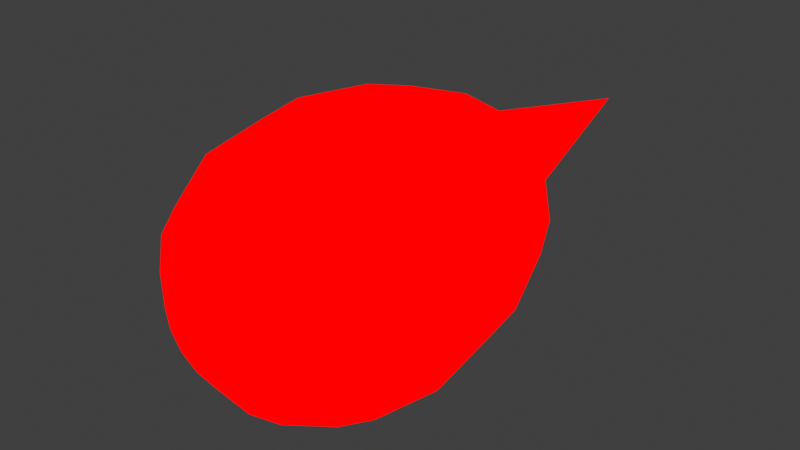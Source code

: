 # Source: thrust.blend  (saved by Blender 3.6.14; exported with 4.5.12 LTS)
import bpy
from mathutils import Matrix  # noqa: F401  (used for matrix-valued properties, if any)

bpy.ops.wm.read_factory_settings(use_empty=True)
scene = bpy.context.scene
scene.name = 'Scene'

# ---- collections
col_collection = bpy.data.collections.new('Collection'); scene.collection.children.link(col_collection)

# ---- materials (node trees are filled in below, after node groups)
mat_material_001 = bpy.data.materials.new('Material.001')
mat_material_001.use_transparent_shadow = False
mat_material_002 = bpy.data.materials.new('Material.002')
mat_material_002.use_backface_culling = True
mat_material_002.use_backface_culling_lightprobe_volume = False
mat_material_002.use_transparent_shadow = False
mat_material_007 = bpy.data.materials.new('Material.007')
mat_material_007.use_transparent_shadow = False

# ---- material node trees
mat_material_001.use_nodes = True; mat_material_001.node_tree.nodes.clear()
_N = mat_material_001.node_tree.nodes; _L = mat_material_001.node_tree.links
n0 = _N.new('ShaderNodeOutputMaterial'); n0.name = 'Material Output'; n0.location = (300, 300)
n1 = _N.new('ShaderNodeEmission'); n1.name = 'Emission'; n1.location = (10, 300)
n1.inputs[0].default_value = (1.0, 1.0, 0.0, 1.0)
_L.new(n1.outputs[0], n0.inputs[0])
n0.is_active_output = True
mat_material_002.use_nodes = True; mat_material_002.node_tree.nodes.clear()
_N = mat_material_002.node_tree.nodes; _L = mat_material_002.node_tree.links
n0 = _N.new('ShaderNodeOutputMaterial'); n0.name = 'Material Output'; n0.location = (300, 300)
n1 = _N.new('ShaderNodeEmission'); n1.name = 'Emission'; n1.location = (10, 300)
n1.inputs[0].default_value = (1.0, 0.5, 0.0, 1.0)
_L.new(n1.outputs[0], n0.inputs[0])
n0.is_active_output = True
mat_material_007.use_nodes = True; mat_material_007.node_tree.nodes.clear()
_N = mat_material_007.node_tree.nodes; _L = mat_material_007.node_tree.links
n0 = _N.new('ShaderNodeOutputMaterial'); n0.name = 'Material Output'; n0.location = (300, 300)
n1 = _N.new('ShaderNodeEmission'); n1.name = 'Emission'; n1.location = (10, 300)
n1.inputs[0].default_value = (1.0, 0.0, 0.0, 1.0)
_L.new(n1.outputs[0], n0.inputs[0])
n0.is_active_output = True

# ---- world
world_world = bpy.data.worlds.new('World'); scene.world = world_world
world_world.use_nodes = True; world_world.node_tree.nodes.clear()
_N = world_world.node_tree.nodes; _L = world_world.node_tree.links
n0 = _N.new('ShaderNodeOutputWorld'); n0.name = 'World Output'; n0.location = (300, 300)
n1 = _N.new('ShaderNodeBackground'); n1.name = 'Background'; n1.location = (10, 300)
n1.inputs[0].default_value = (0.05088, 0.05088, 0.05088, 1.0)
_L.new(n1.outputs[0], n0.inputs[0])
n0.is_active_output = True
world_world.color = (0.05088, 0.05088, 0.05088)
world_world.use_sun_shadow = False
world_world.sun_shadow_jitter_overblur = 0.0

# ---- meshes
me_sphere_001 = bpy.data.meshes.new('Sphere.001')
me_sphere_001.from_pydata([(-5.625e-18, 0.05551, -0.03017), (-7.767e-19, 0.03615, -0.03266), (2.4e-18, 0.01936, -0.03017), (2.94e-18, -0.0007441, -0.0125), (0.004782, 0.08898, -0.01155), (0.008837, 0.07445, -0.02133), (0.01155, 0.05551, -0.02787), (0.0125, 0.03615, -0.03017), (0.01155, 0.01936, -0.02787), (0.008837, 0.006838, -0.02133), (0.004782, -0.0007441, -0.01155), (0.008837, 0.08898, -0.008837), (0.01633, 0.07445, -0.01633), (0.02133, 0.05551, -0.02133), (0.02309, 0.03615, -0.02309), (0.02133, 0.01936, -0.02133), (0.01633, 0.006838, -0.01633), (0.008837, -0.0007441, -0.008837), (0.01155, 0.08898, -0.004783), (0.02133, 0.07445, -0.008837), (0.02787, 0.05551, -0.01155), (0.03017, 0.03615, -0.0125), (0.02787, 0.01936, -0.01155), (0.02133, 0.006838, -0.008837), (0.01155, -0.0007441, -0.004782), (0.0125, 0.08898, -2.364e-08), (0.02309, 0.07445, -1.809e-08), (0.03017, 0.05551, -1.177e-08), (0.03266, 0.03615, -5.334e-09), (0.03017, 0.01936, -1.57e-09), (0.02309, 0.006838, 9.905e-10), (0.0125, -0.0007441, 1.67e-09), (0.01155, 0.08898, 0.004782), (0.02133, 0.07445, 0.008837), (0.02787, 0.05551, 0.01155), (0.03017, 0.03615, 0.0125), (0.02787, 0.01936, 0.01155), (0.02133, 0.006838, 0.008837), (0.01155, -0.0007441, 0.004782), (0.008837, 0.08898, 0.008837), (0.01633, 0.07445, 0.01633), (0.02133, 0.05551, 0.02133), (0.02309, 0.03615, 0.02309), (0.02133, 0.01936, 0.02133), (0.01633, 0.006838, 0.01633), (0.008837, -0.0007441, 0.008837), (0.004782, 0.08898, 0.01155), (0.008837, 0.07445, 0.02133), (0.01155, 0.05551, 0.02787), (0.0125, 0.03615, 0.03017), (0.01155, 0.01936, 0.02787), (0.008837, 0.006838, 0.02133), (0.004782, -0.0007441, 0.01155), (-3.893e-09, 0.08898, 0.0125), (-7.299e-09, 0.07445, 0.02309), (-7.786e-09, 0.05551, 0.03017), (-1.168e-08, 0.03615, 0.03266), (-7.786e-09, 0.01936, 0.03017), (-7.299e-09, 0.006838, 0.02309), (-3.893e-09, -0.0007441, 0.0125), (7.251e-19, -0.003266, 9.213e-10), (-2.32e-17, 0.1045, -2.948e-08), (-0.004782, 0.08898, 0.01155), (-0.008837, 0.07445, 0.02133), (-0.01155, 0.05551, 0.02787), (-0.0125, 0.03615, 0.03017), (-0.01155, 0.01936, 0.02787), (-0.008837, 0.006838, 0.02133), (-0.004782, -0.0007441, 0.01155), (-0.008837, 0.08898, 0.008837), (-0.01633, 0.07445, 0.01633), (-0.02133, 0.05551, 0.02133), (-0.02309, 0.03615, 0.02309), (-0.02133, 0.01936, 0.02133), (-0.01633, 0.006838, 0.01633), (-0.008837, -0.0007441, 0.008837), (-0.01155, 0.08898, 0.004782), (-0.02133, 0.07445, 0.008837), (-0.02787, 0.05551, 0.01155), (-0.03017, 0.03615, 0.0125), (-0.02787, 0.01936, 0.01155), (-0.02133, 0.006838, 0.008837), (-0.01155, -0.0007441, 0.004782), (-0.0125, 0.08898, -3.094e-08), (-0.02309, 0.07445, -3.171e-08), (-0.03017, 0.05551, -2.734e-08), (-0.03266, 0.03615, -2.675e-08), (-0.03017, 0.01936, -1.714e-08), (-0.02309, 0.006838, -1.263e-08), (-0.0125, -0.0007441, -5.63e-09), (-0.01155, 0.08898, -0.004783), (-0.02133, 0.07445, -0.008837), (-0.02787, 0.05551, -0.01155), (-0.03017, 0.03615, -0.0125), (-0.02787, 0.01936, -0.01155), (-0.02133, 0.006838, -0.008837), (-0.01155, -0.0007441, -0.004782), (-0.008837, 0.08898, -0.008837), (-0.01633, 0.07445, -0.01633), (-0.02133, 0.05551, -0.02133), (-0.02309, 0.03615, -0.02309), (-0.02133, 0.01936, -0.02133), (-0.01633, 0.006838, -0.01633), (-0.008837, -0.0007441, -0.008837), (-0.004782, 0.08898, -0.01155), (-0.008837, 0.07445, -0.02133), (-0.01155, 0.05551, -0.02787), (-0.0125, 0.03615, -0.03017), (-0.01155, 0.01936, -0.02787), (-0.008837, 0.006838, -0.02133), (-0.004782, -0.0007441, -0.01155), (7.786e-09, 0.08898, -0.0125), (1.46e-08, 0.07445, -0.02309), (1.46e-08, 0.006838, -0.02309), (-7.838e-18, 0.07733, -0.04204), (-1.082e-18, 0.05037, -0.0455), (3.343e-18, 0.02698, -0.04204), (4.096e-18, -0.001037, -0.01741), (0.006663, 0.124, -0.01609), (0.01231, 0.1037, -0.02972), (0.01609, 0.07733, -0.03884), (0.01741, 0.05037, -0.04204), (0.01609, 0.02698, -0.03884), (0.01231, 0.009527, -0.02972), (0.006663, -0.001037, -0.01609), (0.01231, 0.124, -0.01231), (0.02275, 0.1364, -0.02275), (0.02972, 0.07733, -0.02972), (0.03217, 0.05037, -0.03217), (0.02972, 0.02698, -0.02972), (0.02275, 0.009527, -0.02275), (0.01231, -0.001037, -0.01231), (0.01609, 0.124, -0.006663), (0.02972, 0.1037, -0.01231), (0.03884, 0.07733, -0.01609), (0.04204, 0.05037, -0.01741), (0.03884, 0.02698, -0.01609), (0.02972, 0.009527, -0.01231), (0.01609, -0.001037, -0.006663), (0.01741, 0.124, -3.294e-08), (0.03217, 0.1037, -2.52e-08), (0.04204, 0.07733, -1.639e-08), (0.0455, 0.05037, -7.432e-09), (0.04204, 0.02698, -2.188e-09), (0.03217, 0.009527, 1.38e-09), (0.01741, -0.001037, 2.326e-09), (0.01609, 0.124, 0.006663), (0.02972, 0.1037, 0.01231), (0.03884, 0.07733, 0.01609), (0.04204, 0.05037, 0.01741), (0.03884, 0.02698, 0.01609), (0.02972, 0.009527, 0.01231), (0.01609, -0.001037, 0.006663), (0.01231, 0.124, 0.01231), (0.02275, 0.1037, 0.02275), (0.02972, 0.07733, 0.02972), (0.03217, 0.05037, 0.03217), (0.02972, 0.02698, 0.02972), (0.02275, 0.009527, 0.02275), (0.01231, -0.001037, 0.01231), (0.006663, 0.124, 0.01609), (0.01231, 0.1037, 0.02972), (0.01609, 0.07733, 0.03884), (0.01741, 0.05037, 0.04204), (0.01609, 0.02698, 0.03884), (0.01231, 0.009527, 0.02972), (0.006663, -0.001037, 0.01609), (-5.424e-09, 0.124, 0.01741), (-1.017e-08, 0.1037, 0.03217), (-1.085e-08, 0.07733, 0.04204), (-1.627e-08, 0.05037, 0.0455), (-1.085e-08, 0.02698, 0.04204), (-1.017e-08, 0.009527, 0.03217), (-5.424e-09, -0.001037, 0.01741), (1.01e-18, -0.00455, 1.284e-09), (-3.233e-17, 0.1456, -4.108e-08), (-0.006663, 0.124, 0.01609), (-0.01231, 0.1037, 0.02972), (-0.01609, 0.1098, 0.03884), (-0.01741, 0.05037, 0.04204), (-0.01609, 0.02698, 0.03884), (-0.01231, 0.009527, 0.02972), (-0.006663, -0.001037, 0.01609), (-0.01231, 0.124, 0.01231), (-0.02275, 0.1037, 0.02275), (-0.02972, 0.07733, 0.02972), (-0.03217, 0.05037, 0.03217), (-0.02972, 0.02698, 0.02972), (-0.02275, 0.009527, 0.02275), (-0.01231, -0.001037, 0.01231), (-0.01609, 0.124, 0.006663), (-0.02972, 0.1037, 0.01231), (-0.03884, 0.07733, 0.01609), (-0.04204, 0.05037, 0.01741), (-0.03884, 0.02698, 0.01609), (-0.02972, 0.009527, 0.01231), (-0.01609, -0.001037, 0.006663), (-0.01741, 0.124, -4.311e-08), (-0.03217, 0.1037, -4.418e-08), (-0.04204, 0.07733, -3.809e-08), (-0.0455, 0.05037, -3.726e-08), (-0.04204, 0.02698, -2.388e-08), (-0.03217, 0.009527, -1.76e-08), (-0.01741, -0.001037, -7.843e-09), (-0.01609, 0.124, -0.006663), (-0.02972, 0.1037, -0.01231), (-0.03884, 0.07733, -0.01609), (-0.04204, 0.05037, -0.01741), (-0.03884, 0.02698, -0.01609), (-0.02972, 0.009527, -0.01231), (-0.01609, -0.001037, -0.006663), (-0.01231, 0.124, -0.01231), (-0.02275, 0.1037, -0.02275), (-0.02972, 0.07733, -0.02972), (-0.03217, 0.05037, -0.03217), (-0.02972, 0.02698, -0.02972), (-0.02275, 0.009527, -0.02275), (-0.01231, -0.001037, -0.01231), (-0.006663, 0.124, -0.01609), (-0.01231, 0.1037, -0.02972), (-0.01609, 0.07733, -0.03884), (-0.01741, 0.05037, -0.04204), (-0.01609, 0.02698, -0.03884), (-0.01231, 0.009527, -0.02972), (-0.006663, -0.001037, -0.01609), (1.085e-08, 0.124, -0.01741), (2.034e-08, 0.1037, -0.03217), (2.034e-08, 0.009527, -0.03217), (-1.152e-17, 0.1975, -0.06177), (-1.59e-18, 0.07402, -0.06685), (4.913e-18, 0.03964, -0.06177), (6.019e-18, -0.001523, -0.02558), (0.009791, 0.1821, -0.02364), (0.01809, 0.1524, -0.04367), (0.02364, 0.1136, -0.05706), (0.02558, 0.07402, -0.06177), (0.02364, 0.03964, -0.05706), (0.01809, 0.014, -0.04367), (0.009791, -0.001523, -0.02364), (0.01809, 0.1821, -0.01809), (0.03343, 0.1524, -0.03343), (0.04367, 0.1136, -0.04367), (0.04727, 0.07402, -0.04727), (0.04367, 0.03964, -0.04367), (0.03343, 0.014, -0.03343), (0.01809, -0.001523, -0.01809), (0.02364, 0.1821, -0.009791), (0.04367, 0.1524, -0.01809), (0.05706, 0.1136, -0.02364), (0.06177, 0.07402, -0.02558), (0.05706, 0.03964, -0.02364), (0.04367, 0.014, -0.01809), (0.02364, -0.001523, -0.009791), (0.02558, 0.1821, -4.84e-08), (0.04727, 0.1524, -3.702e-08), (0.06177, 0.1136, -2.409e-08), (0.06685, 0.07402, -1.092e-08), (0.06177, 0.03964, -3.214e-09), (0.04727, 0.014, 2.028e-09), (0.02558, -0.001523, 3.418e-09), (0.02364, 0.1821, 0.009791), (0.04367, 0.1524, 0.01809), (0.05706, 0.1136, 0.02364), (0.06177, 0.07402, 0.02558), (0.05706, 0.03964, 0.02364), (0.04367, 0.014, 0.01809), (0.02364, -0.001523, 0.009791), (0.01809, 0.1821, 0.01809), (0.03343, 0.2207, 0.03343), (0.04367, 0.1136, 0.04367), (0.04727, 0.07402, 0.04727), (0.04367, 0.03964, 0.04367), (0.03343, 0.014, 0.03343), (0.01809, -0.001523, 0.01809), (0.009791, 0.1821, 0.02364), (0.01809, 0.1524, 0.04367), (0.02364, 0.1136, 0.05706), (0.02558, 0.07402, 0.06177), (0.02364, 0.03964, 0.05706), (0.01809, 0.014, 0.04367), (0.009791, -0.001523, 0.02364), (-7.97e-09, 0.1821, 0.02558), (-1.494e-08, 0.1524, 0.04727), (-1.594e-08, 0.1136, 0.06177), (-2.391e-08, 0.07402, 0.06685), (-1.594e-08, 0.03964, 0.06177), (-1.494e-08, 0.014, 0.04727), (-7.97e-09, -0.001523, 0.02558), (1.484e-18, -0.006685, 1.886e-09), (-4.75e-17, 0.2139, -6.036e-08), (-0.009791, 0.1821, 0.02364), (-0.01809, 0.1524, 0.04367), (-0.02364, 0.1136, 0.05706), (-0.02558, 0.07402, 0.06177), (-0.02364, 0.03964, 0.05706), (-0.01809, 0.014, 0.04367), (-0.009791, -0.001523, 0.02364), (-0.01809, 0.1821, 0.01809), (-0.03343, 0.1524, 0.03343), (-0.04367, 0.1136, 0.04367), (-0.04727, 0.07402, 0.04727), (-0.04367, 0.03964, 0.04367), (-0.03343, 0.014, 0.03343), (-0.01809, -0.001523, 0.01809), (-0.02364, 0.1821, 0.009791), (-0.04367, 0.192, 0.01809), (-0.05706, 0.1136, 0.02364), (-0.06177, 0.07402, 0.02558), (-0.05706, 0.03964, 0.02364), (-0.04367, 0.014, 0.01809), (-0.02364, -0.001523, 0.009791), (-0.02558, 0.1821, -6.334e-08), (-0.04727, 0.1524, -6.492e-08), (-0.06177, 0.1136, -5.597e-08), (-0.06685, 0.07402, -5.475e-08), (-0.06177, 0.03964, -3.509e-08), (-0.04727, 0.014, -2.587e-08), (-0.02558, -0.001523, -1.152e-08), (-0.02364, 0.1821, -0.009791), (-0.04367, 0.1524, -0.01809), (-0.05706, 0.1136, -0.02364), (-0.06177, 0.07402, -0.02558), (-0.05706, 0.03964, -0.02364), (-0.04367, 0.014, -0.01809), (-0.02364, -0.001523, -0.009791), (-0.01809, 0.1821, -0.01809), (-0.03343, 0.1524, -0.03343), (-0.04367, 0.1136, -0.04367), (-0.04727, 0.07402, -0.04727), (-0.04367, 0.03964, -0.04367), (-0.03343, 0.014, -0.03343), (-0.01809, -0.001523, -0.01809), (-0.009791, 0.1821, -0.02364), (-0.01809, 0.1524, -0.04367), (-0.02364, 0.1136, -0.05706), (-0.02558, 0.07402, -0.06177), (-0.02364, 0.03964, -0.05706), (-0.01809, 0.014, -0.04367), (-0.009791, -0.001523, -0.02364), (1.594e-08, 0.1821, -0.02558), (2.989e-08, 0.1524, -0.04727), (2.989e-08, 0.014, -0.04727)], [], [(60, 3, 10), (113, 2, 8, 9), (1, 0, 6, 7), (112, 111, 4, 5), (3, 113, 9, 10), (2, 1, 7, 8), (0, 112, 5, 6), (111, 61, 4), (10, 9, 16, 17), (8, 7, 14, 15), (6, 5, 12, 13), (4, 61, 11), (60, 10, 17), (9, 8, 15, 16), (7, 6, 13, 14), (5, 4, 11, 12), (15, 14, 21, 22), (13, 12, 19, 20), (11, 61, 18), (60, 17, 24), (16, 15, 22, 23), (14, 13, 20, 21), (12, 11, 18, 19), (17, 16, 23, 24), (60, 24, 31), (23, 22, 29, 30), (21, 20, 27, 28), (19, 18, 25, 26), (24, 23, 30, 31), (22, 21, 28, 29), (20, 19, 26, 27), (18, 61, 25), (28, 27, 34, 35), (26, 25, 32, 33), (31, 30, 37, 38), (29, 28, 35, 36), (27, 26, 33, 34), (25, 61, 32), (60, 31, 38), (30, 29, 36, 37), (38, 37, 44, 45), (36, 35, 42, 43), (34, 33, 40, 41), (32, 61, 39), (60, 38, 45), (37, 36, 43, 44), (35, 34, 41, 42), (33, 32, 39, 40), (41, 40, 47, 48), (39, 61, 46), (60, 45, 52), (44, 43, 50, 51), (42, 41, 48, 49), (40, 39, 46, 47), (45, 44, 51, 52), (43, 42, 49, 50), (60, 52, 59), (51, 50, 57, 58), (49, 48, 55, 56), (47, 46, 53, 54), (52, 51, 58, 59), (50, 49, 56, 57), (48, 47, 54, 55), (46, 61, 53), (54, 53, 62, 63), (59, 58, 67, 68), (57, 56, 65, 66), (55, 54, 63, 64), (53, 61, 62), (60, 59, 68), (58, 57, 66, 67), (56, 55, 64, 65), (68, 67, 74, 75), (66, 65, 72, 73), (64, 63, 70, 71), (62, 61, 69), (60, 68, 75), (67, 66, 73, 74), (65, 64, 71, 72), (63, 62, 69, 70), (69, 61, 76), (60, 75, 82), (74, 73, 80, 81), (72, 71, 78, 79), (70, 69, 76, 77), (75, 74, 81, 82), (73, 72, 79, 80), (71, 70, 77, 78), (81, 80, 87, 88), (79, 78, 85, 86), (77, 76, 83, 84), (82, 81, 88, 89), (80, 79, 86, 87), (78, 77, 84, 85), (76, 61, 83), (60, 82, 89), (89, 88, 95, 96), (87, 86, 93, 94), (85, 84, 91, 92), (83, 61, 90), (60, 89, 96), (88, 87, 94, 95), (86, 85, 92, 93), (84, 83, 90, 91), (94, 93, 100, 101), (92, 91, 98, 99), (90, 61, 97), (60, 96, 103), (95, 94, 101, 102), (93, 92, 99, 100), (91, 90, 97, 98), (96, 95, 102, 103), (60, 103, 110), (102, 101, 108, 109), (100, 99, 106, 107), (98, 97, 104, 105), (103, 102, 109, 110), (101, 100, 107, 108), (99, 98, 105, 106), (97, 61, 104), (107, 106, 0, 1), (105, 104, 111, 112), (110, 109, 113, 3), (108, 107, 1, 2), (106, 105, 112, 0), (104, 61, 111), (60, 110, 3), (109, 108, 2, 113), (174, 117, 124), (227, 116, 122, 123), (115, 114, 120, 121), (226, 225, 118, 119), (117, 227, 123, 124), (116, 115, 121, 122), (114, 226, 119, 120), (225, 175, 118), (124, 123, 130, 131), (122, 121, 128, 129), (120, 119, 126, 127), (118, 175, 125), (174, 124, 131), (123, 122, 129, 130), (121, 120, 127, 128), (119, 118, 125, 126), (129, 128, 135, 136), (127, 126, 133, 134), (125, 175, 132), (174, 131, 138), (130, 129, 136, 137), (128, 127, 134, 135), (126, 125, 132, 133), (131, 130, 137, 138), (174, 138, 145), (137, 136, 143, 144), (135, 134, 141, 142), (133, 132, 139, 140), (138, 137, 144, 145), (136, 135, 142, 143), (134, 133, 140, 141), (132, 175, 139), (142, 141, 148, 149), (140, 139, 146, 147), (145, 144, 151, 152), (143, 142, 149, 150), (141, 140, 147, 148), (139, 175, 146), (174, 145, 152), (144, 143, 150, 151), (152, 151, 158, 159), (150, 149, 156, 157), (148, 147, 154, 155), (146, 175, 153), (174, 152, 159), (151, 150, 157, 158), (149, 148, 155, 156), (147, 146, 153, 154), (155, 154, 161, 162), (153, 175, 160), (174, 159, 166), (158, 157, 164, 165), (156, 155, 162, 163), (154, 153, 160, 161), (159, 158, 165, 166), (157, 156, 163, 164), (174, 166, 173), (165, 164, 171, 172), (163, 162, 169, 170), (161, 160, 167, 168), (166, 165, 172, 173), (164, 163, 170, 171), (162, 161, 168, 169), (160, 175, 167), (168, 167, 176, 177), (173, 172, 181, 182), (171, 170, 179, 180), (169, 168, 177, 178), (167, 175, 176), (174, 173, 182), (172, 171, 180, 181), (170, 169, 178, 179), (182, 181, 188, 189), (180, 179, 186, 187), (178, 177, 184, 185), (176, 175, 183), (174, 182, 189), (181, 180, 187, 188), (179, 178, 185, 186), (177, 176, 183, 184), (183, 175, 190), (174, 189, 196), (188, 187, 194, 195), (186, 185, 192, 193), (184, 183, 190, 191), (189, 188, 195, 196), (187, 186, 193, 194), (185, 184, 191, 192), (195, 194, 201, 202), (193, 192, 199, 200), (191, 190, 197, 198), (196, 195, 202, 203), (194, 193, 200, 201), (192, 191, 198, 199), (190, 175, 197), (174, 196, 203), (203, 202, 209, 210), (201, 200, 207, 208), (199, 198, 205, 206), (197, 175, 204), (174, 203, 210), (202, 201, 208, 209), (200, 199, 206, 207), (198, 197, 204, 205), (208, 207, 214, 215), (206, 205, 212, 213), (204, 175, 211), (174, 210, 217), (209, 208, 215, 216), (207, 206, 213, 214), (205, 204, 211, 212), (210, 209, 216, 217), (174, 217, 224), (216, 215, 222, 223), (214, 213, 220, 221), (212, 211, 218, 219), (217, 216, 223, 224), (215, 214, 221, 222), (213, 212, 219, 220), (211, 175, 218), (221, 220, 114, 115), (219, 218, 225, 226), (224, 223, 227, 117), (222, 221, 115, 116), (220, 219, 226, 114), (218, 175, 225), (174, 224, 117), (223, 222, 116, 227), (288, 231, 238), (341, 230, 236, 237), (229, 228, 234, 235), (340, 339, 232, 233), (231, 341, 237, 238), (230, 229, 235, 236), (228, 340, 233, 234), (339, 289, 232), (238, 237, 244, 245), (236, 235, 242, 243), (234, 233, 240, 241), (232, 289, 239), (288, 238, 245), (237, 236, 243, 244), (235, 234, 241, 242), (233, 232, 239, 240), (243, 242, 249, 250), (241, 240, 247, 248), (239, 289, 246), (288, 245, 252), (244, 243, 250, 251), (242, 241, 248, 249), (240, 239, 246, 247), (245, 244, 251, 252), (288, 252, 259), (251, 250, 257, 258), (249, 248, 255, 256), (247, 246, 253, 254), (252, 251, 258, 259), (250, 249, 256, 257), (248, 247, 254, 255), (246, 289, 253), (256, 255, 262, 263), (254, 253, 260, 261), (259, 258, 265, 266), (257, 256, 263, 264), (255, 254, 261, 262), (253, 289, 260), (288, 259, 266), (258, 257, 264, 265), (266, 265, 272, 273), (264, 263, 270, 271), (262, 261, 268, 269), (260, 289, 267), (288, 266, 273), (265, 264, 271, 272), (263, 262, 269, 270), (261, 260, 267, 268), (269, 268, 275, 276), (267, 289, 274), (288, 273, 280), (272, 271, 278, 279), (270, 269, 276, 277), (268, 267, 274, 275), (273, 272, 279, 280), (271, 270, 277, 278), (288, 280, 287), (279, 278, 285, 286), (277, 276, 283, 284), (275, 274, 281, 282), (280, 279, 286, 287), (278, 277, 284, 285), (276, 275, 282, 283), (274, 289, 281), (282, 281, 290, 291), (287, 286, 295, 296), (285, 284, 293, 294), (283, 282, 291, 292), (281, 289, 290), (288, 287, 296), (286, 285, 294, 295), (284, 283, 292, 293), (296, 295, 302, 303), (294, 293, 300, 301), (292, 291, 298, 299), (290, 289, 297), (288, 296, 303), (295, 294, 301, 302), (293, 292, 299, 300), (291, 290, 297, 298), (297, 289, 304), (288, 303, 310), (302, 301, 308, 309), (300, 299, 306, 307), (298, 297, 304, 305), (303, 302, 309, 310), (301, 300, 307, 308), (299, 298, 305, 306), (309, 308, 315, 316), (307, 306, 313, 314), (305, 304, 311, 312), (310, 309, 316, 317), (308, 307, 314, 315), (306, 305, 312, 313), (304, 289, 311), (288, 310, 317), (317, 316, 323, 324), (315, 314, 321, 322), (313, 312, 319, 320), (311, 289, 318), (288, 317, 324), (316, 315, 322, 323), (314, 313, 320, 321), (312, 311, 318, 319), (322, 321, 328, 329), (320, 319, 326, 327), (318, 289, 325), (288, 324, 331), (323, 322, 329, 330), (321, 320, 327, 328), (319, 318, 325, 326), (324, 323, 330, 331), (288, 331, 338), (330, 329, 336, 337), (328, 327, 334, 335), (326, 325, 332, 333), (331, 330, 337, 338), (329, 328, 335, 336), (327, 326, 333, 334), (325, 289, 332), (335, 334, 228, 229), (333, 332, 339, 340), (338, 337, 341, 231), (336, 335, 229, 230), (334, 333, 340, 228), (332, 289, 339), (288, 338, 231), (337, 336, 230, 341)])
me_sphere_001.polygons.foreach_set('material_index', [0, 0, 0, 0, 0, 0, 0, 0, 0, 0, 0, 0, 0, 0, 0, 0, 0, 0, 0, 0, 0, 0, 0, 0, 0, 0, 0, 0, 0, 0, 0, 0, 0, 0, 0, 0, 0, 0, 0, 0, 0, 0, 0, 0, 0, 0, 0, 0, 0, 0, 0, 0, 0, 0, 0, 0, 0, 0, 0, 0, 0, 0, 0, 0, 0, 0, 0, 0, 0, 0, 0, 0, 0, 0, 0, 0, 0, 0, 0, 0, 0, 0, 0, 0, 0, 0, 0, 0, 0, 0, 0, 0, 0, 0, 0, 0, 0, 0, 0, 0, 0, 0, 0, 0, 0, 0, 0, 0, 0, 0, 0, 0, 0, 0, 0, 0, 0, 0, 0, 0, 0, 0, 0, 0, 0, 0, 0, 0, 1, 1, 1, 1, 1, 1, 1, 1, 1, 1, 1, 1, 1, 1, 1, 1, 1, 1, 1, 1, 1, 1, 1, 1, 1, 1, 1, 1, 1, 1, 1, 1, 1, 1, 1, 1, 1, 1, 1, 1, 1, 1, 1, 1, 1, 1, 1, 1, 1, 1, 1, 1, 1, 1, 1, 1, 1, 1, 1, 1, 1, 1, 1, 1, 1, 1, 1, 1, 1, 1, 1, 1, 1, 1, 1, 1, 1, 1, 1, 1, 1, 1, 1, 1, 1, 1, 1, 1, 1, 1, 1, 1, 1, 1, 1, 1, 1, 1, 1, 1, 1, 1, 1, 1, 1, 1, 1, 1, 1, 1, 1, 1, 1, 1, 1, 1, 1, 1, 1, 1, 1, 1, 1, 1, 1, 1, 1, 1, 2, 2, 2, 2, 2, 2, 2, 2, 2, 2, 2, 2, 2, 2, 2, 2, 2, 2, 2, 2, 2, 2, 2, 2, 2, 2, 2, 2, 2, 2, 2, 2, 2, 2, 2, 2, 2, 2, 2, 2, 2, 2, 2, 2, 2, 2, 2, 2, 2, 2, 2, 2, 2, 2, 2, 2, 2, 2, 2, 2, 2, 2, 2, 2, 2, 2, 2, 2, 2, 2, 2, 2, 2, 2, 2, 2, 2, 2, 2, 2, 2, 2, 2, 2, 2, 2, 2, 2, 2, 2, 2, 2, 2, 2, 2, 2, 2, 2, 2, 2, 2, 2, 2, 2, 2, 2, 2, 2, 2, 2, 2, 2, 2, 2, 2, 2, 2, 2, 2, 2, 2, 2, 2, 2, 2, 2, 2, 2])
_uv = me_sphere_001.uv_layers.new(name='UVMap')
_uv.uv.foreach_set('vector', [0.7188, 0.0, 0.75, 0.125, 0.6875, 0.125, 0.75, 0.25, 0.75, 0.375, 0.6875, 0.375, 0.6875, 0.25, 0.75, 0.5, 0.75, 0.625, 0.6875, 0.625, 0.6875, 0.5, 0.75, 0.75, 0.75, 0.875, 0.6875, 0.875, 0.6875, 0.75, 0.75, 0.125, 0.75, 0.25, 0.6875, 0.25, 0.6875, 0.125, 0.75, 0.375, 0.75, 0.5, 0.6875, 0.5, 0.6875, 0.375, 0.75, 0.625, 0.75, 0.75, 0.6875, 0.75, 0.6875, 0.625, 0.75, 0.875, 0.7187, 1.0, 0.6875, 0.875, 0.6875, 0.125, 0.6875, 0.25, 0.625, 0.25, 0.625, 0.125, 0.6875, 0.375, 0.6875, 0.5, 0.625, 0.5, 0.625, 0.375, 0.6875, 0.625, 0.6875, 0.75, 0.625, 0.75, 0.625, 0.625, 0.6875, 0.875, 0.6562, 1.0, 0.625, 0.875, 0.6562, 0.0, 0.6875, 0.125, 0.625, 0.125, 0.6875, 0.25, 0.6875, 0.375, 0.625, 0.375, 0.625, 0.25, 0.6875, 0.5, 0.6875, 0.625, 0.625, 0.625, 0.625, 0.5, 0.6875, 0.75, 0.6875, 0.875, 0.625, 0.875, 0.625, 0.75, 0.625, 0.375, 0.625, 0.5, 0.5625, 0.5, 0.5625, 0.375, 0.625, 0.625, 0.625, 0.75, 0.5625, 0.75, 0.5625, 0.625, 0.625, 0.875, 0.5938, 1.0, 0.5625, 0.875, 0.5938, 0.0, 0.625, 0.125, 0.5625, 0.125, 0.625, 0.25, 0.625, 0.375, 0.5625, 0.375, 0.5625, 0.25, 0.625, 0.5, 0.625, 0.625, 0.5625, 0.625, 0.5625, 0.5, 0.625, 0.75, 0.625, 0.875, 0.5625, 0.875, 0.5625, 0.75, 0.625, 0.125, 0.625, 0.25, 0.5625, 0.25, 0.5625, 0.125, 0.5312, 0.0, 0.5625, 0.125, 0.5, 0.125, 0.5625, 0.25, 0.5625, 0.375, 0.5, 0.375, 0.5, 0.25, 0.5625, 0.5, 0.5625, 0.625, 0.5, 0.625, 0.5, 0.5, 0.5625, 0.75, 0.5625, 0.875, 0.5, 0.875, 0.5, 0.75, 0.5625, 0.125, 0.5625, 0.25, 0.5, 0.25, 0.5, 0.125, 0.5625, 0.375, 0.5625, 0.5, 0.5, 0.5, 0.5, 0.375, 0.5625, 0.625, 0.5625, 0.75, 0.5, 0.75, 0.5, 0.625, 0.5625, 0.875, 0.5312, 1.0, 0.5, 0.875, 0.5, 0.5, 0.5, 0.625, 0.4375, 0.625, 0.4375, 0.5, 0.5, 0.75, 0.5, 0.875, 0.4375, 0.875, 0.4375, 0.75, 0.5, 0.125, 0.5, 0.25, 0.4375, 0.25, 0.4375, 0.125, 0.5, 0.375, 0.5, 0.5, 0.4375, 0.5, 0.4375, 0.375, 0.5, 0.625, 0.5, 0.75, 0.4375, 0.75, 0.4375, 0.625, 0.5, 0.875, 0.4687, 1.0, 0.4375, 0.875, 0.4687, 0.0, 0.5, 0.125, 0.4375, 0.125, 0.5, 0.25, 0.5, 0.375, 0.4375, 0.375, 0.4375, 0.25, 0.4375, 0.125, 0.4375, 0.25, 0.375, 0.25, 0.375, 0.125, 0.4375, 0.375, 0.4375, 0.5, 0.375, 0.5, 0.375, 0.375, 0.4375, 0.625, 0.4375, 0.75, 0.375, 0.75, 0.375, 0.625, 0.4375, 0.875, 0.4062, 1.0, 0.375, 0.875, 0.4062, 0.0, 0.4375, 0.125, 0.375, 0.125, 0.4375, 0.25, 0.4375, 0.375, 0.375, 0.375, 0.375, 0.25, 0.4375, 0.5, 0.4375, 0.625, 0.375, 0.625, 0.375, 0.5, 0.4375, 0.75, 0.4375, 0.875, 0.375, 0.875, 0.375, 0.75, 0.375, 0.625, 0.375, 0.75, 0.3125, 0.75, 0.3125, 0.625, 0.375, 0.875, 0.3437, 1.0, 0.3125, 0.875, 0.3437, 0.0, 0.375, 0.125, 0.3125, 0.125, 0.375, 0.25, 0.375, 0.375, 0.3125, 0.375, 0.3125, 0.25, 0.375, 0.5, 0.375, 0.625, 0.3125, 0.625, 0.3125, 0.5, 0.375, 0.75, 0.375, 0.875, 0.3125, 0.875, 0.3125, 0.75, 0.375, 0.125, 0.375, 0.25, 0.3125, 0.25, 0.3125, 0.125, 0.375, 0.375, 0.375, 0.5, 0.3125, 0.5, 0.3125, 0.375, 0.2812, 0.0, 0.3125, 0.125, 0.25, 0.125, 0.3125, 0.25, 0.3125, 0.375, 0.25, 0.375, 0.25, 0.25, 0.3125, 0.5, 0.3125, 0.625, 0.25, 0.625, 0.25, 0.5, 0.3125, 0.75, 0.3125, 0.875, 0.25, 0.875, 0.25, 0.75, 0.3125, 0.125, 0.3125, 0.25, 0.25, 0.25, 0.25, 0.125, 0.3125, 0.375, 0.3125, 0.5, 0.25, 0.5, 0.25, 0.375, 0.3125, 0.625, 0.3125, 0.75, 0.25, 0.75, 0.25, 0.625, 0.3125, 0.875, 0.2812, 1.0, 0.25, 0.875, 0.25, 0.75, 0.25, 0.875, 0.1875, 0.875, 0.1875, 0.75, 0.25, 0.125, 0.25, 0.25, 0.1875, 0.25, 0.1875, 0.125, 0.25, 0.375, 0.25, 0.5, 0.1875, 0.5, 0.1875, 0.375, 0.25, 0.625, 0.25, 0.75, 0.1875, 0.75, 0.1875, 0.625, 0.25, 0.875, 0.2187, 1.0, 0.1875, 0.875, 0.2187, 0.0, 0.25, 0.125, 0.1875, 0.125, 0.25, 0.25, 0.25, 0.375, 0.1875, 0.375, 0.1875, 0.25, 0.25, 0.5, 0.25, 0.625, 0.1875, 0.625, 0.1875, 0.5, 0.1875, 0.125, 0.1875, 0.25, 0.125, 0.25, 0.125, 0.125, 0.1875, 0.375, 0.1875, 0.5, 0.125, 0.5, 0.125, 0.375, 0.1875, 0.625, 0.1875, 0.75, 0.125, 0.75, 0.125, 0.625, 0.1875, 0.875, 0.1562, 1.0, 0.125, 0.875, 0.1562, 0.0, 0.1875, 0.125, 0.125, 0.125, 0.1875, 0.25, 0.1875, 0.375, 0.125, 0.375, 0.125, 0.25, 0.1875, 0.5, 0.1875, 0.625, 0.125, 0.625, 0.125, 0.5, 0.1875, 0.75, 0.1875, 0.875, 0.125, 0.875, 0.125, 0.75, 0.125, 0.875, 0.09375, 1.0, 0.0625, 0.875, 0.09375, 0.0, 0.125, 0.125, 0.0625, 0.125, 0.125, 0.25, 0.125, 0.375, 0.0625, 0.375, 0.0625, 0.25, 0.125, 0.5, 0.125, 0.625, 0.0625, 0.625, 0.0625, 0.5, 0.125, 0.75, 0.125, 0.875, 0.0625, 0.875, 0.0625, 0.75, 0.125, 0.125, 0.125, 0.25, 0.0625, 0.25, 0.0625, 0.125, 0.125, 0.375, 0.125, 0.5, 0.0625, 0.5, 0.0625, 0.375, 0.125, 0.625, 0.125, 0.75, 0.0625, 0.75, 0.0625, 0.625, 0.0625, 0.25, 0.0625, 0.375, 0.0, 0.375, 0.0, 0.25, 0.0625, 0.5, 0.0625, 0.625, 0.0, 0.625, 0.0, 0.5, 0.0625, 0.75, 0.0625, 0.875, 0.0, 0.875, 0.0, 0.75, 0.0625, 0.125, 0.0625, 0.25, 0.0, 0.25, 0.0, 0.125, 0.0625, 0.375, 0.0625, 0.5, 0.0, 0.5, 0.0, 0.375, 0.0625, 0.625, 0.0625, 0.75, 0.0, 0.75, 0.0, 0.625, 0.0625, 0.875, 0.03125, 1.0, 0.0, 0.875, 0.03125, 0.0, 0.0625, 0.125, 0.0, 0.125, 1.0, 0.125, 1.0, 0.25, 0.9375, 0.25, 0.9375, 0.125, 1.0, 0.375, 1.0, 0.5, 0.9375, 0.5, 0.9375, 0.375, 1.0, 0.625, 1.0, 0.75, 0.9375, 0.75, 0.9375, 0.625, 1.0, 0.875, 0.9687, 1.0, 0.9375, 0.875, 0.9687, 0.0, 1.0, 0.125, 0.9375, 0.125, 1.0, 0.25, 1.0, 0.375, 0.9375, 0.375, 0.9375, 0.25, 1.0, 0.5, 1.0, 0.625, 0.9375, 0.625, 0.9375, 0.5, 1.0, 0.75, 1.0, 0.875, 0.9375, 0.875, 0.9375, 0.75, 0.9375, 0.375, 0.9375, 0.5, 0.875, 0.5, 0.875, 0.375, 0.9375, 0.625, 0.9375, 0.75, 0.875, 0.75, 0.875, 0.625, 0.9375, 0.875, 0.9062, 1.0, 0.875, 0.875, 0.9062, 0.0, 0.9375, 0.125, 0.875, 0.125, 0.9375, 0.25, 0.9375, 0.375, 0.875, 0.375, 0.875, 0.25, 0.9375, 0.5, 0.9375, 0.625, 0.875, 0.625, 0.875, 0.5, 0.9375, 0.75, 0.9375, 0.875, 0.875, 0.875, 0.875, 0.75, 0.9375, 0.125, 0.9375, 0.25, 0.875, 0.25, 0.875, 0.125, 0.8437, 0.0, 0.875, 0.125, 0.8125, 0.125, 0.875, 0.25, 0.875, 0.375, 0.8125, 0.375, 0.8125, 0.25, 0.875, 0.5, 0.875, 0.625, 0.8125, 0.625, 0.8125, 0.5, 0.875, 0.75, 0.875, 0.875, 0.8125, 0.875, 0.8125, 0.75, 0.875, 0.125, 0.875, 0.25, 0.8125, 0.25, 0.8125, 0.125, 0.875, 0.375, 0.875, 0.5, 0.8125, 0.5, 0.8125, 0.375, 0.875, 0.625, 0.875, 0.75, 0.8125, 0.75, 0.8125, 0.625, 0.875, 0.875, 0.8437, 1.0, 0.8125, 0.875, 0.8125, 0.5, 0.8125, 0.625, 0.75, 0.625, 0.75, 0.5, 0.8125, 0.75, 0.8125, 0.875, 0.75, 0.875, 0.75, 0.75, 0.8125, 0.125, 0.8125, 0.25, 0.75, 0.25, 0.75, 0.125, 0.8125, 0.375, 0.8125, 0.5, 0.75, 0.5, 0.75, 0.375, 0.8125, 0.625, 0.8125, 0.75, 0.75, 0.75, 0.75, 0.625, 0.8125, 0.875, 0.7812, 1.0, 0.75, 0.875, 0.7812, 0.0, 0.8125, 0.125, 0.75, 0.125, 0.8125, 0.25, 0.8125, 0.375, 0.75, 0.375, 0.75, 0.25, 0.7188, 0.0, 0.75, 0.125, 0.6875, 0.125, 0.75, 0.25, 0.75, 0.375, 0.6875, 0.375, 0.6875, 0.25, 0.75, 0.5, 0.75, 0.625, 0.6875, 0.625, 0.6875, 0.5, 0.75, 0.75, 0.75, 0.875, 0.6875, 0.875, 0.6875, 0.75, 0.75, 0.125, 0.75, 0.25, 0.6875, 0.25, 0.6875, 0.125, 0.75, 0.375, 0.75, 0.5, 0.6875, 0.5, 0.6875, 0.375, 0.75, 0.625, 0.75, 0.75, 0.6875, 0.75, 0.6875, 0.625, 0.75, 0.875, 0.7187, 1.0, 0.6875, 0.875, 0.6875, 0.125, 0.6875, 0.25, 0.625, 0.25, 0.625, 0.125, 0.6875, 0.375, 0.6875, 0.5, 0.625, 0.5, 0.625, 0.375, 0.6875, 0.625, 0.6875, 0.75, 0.625, 0.75, 0.625, 0.625, 0.6875, 0.875, 0.6562, 1.0, 0.625, 0.875, 0.6562, 0.0, 0.6875, 0.125, 0.625, 0.125, 0.6875, 0.25, 0.6875, 0.375, 0.625, 0.375, 0.625, 0.25, 0.6875, 0.5, 0.6875, 0.625, 0.625, 0.625, 0.625, 0.5, 0.6875, 0.75, 0.6875, 0.875, 0.625, 0.875, 0.625, 0.75, 0.625, 0.375, 0.625, 0.5, 0.5625, 0.5, 0.5625, 0.375, 0.625, 0.625, 0.625, 0.75, 0.5625, 0.75, 0.5625, 0.625, 0.625, 0.875, 0.5938, 1.0, 0.5625, 0.875, 0.5938, 0.0, 0.625, 0.125, 0.5625, 0.125, 0.625, 0.25, 0.625, 0.375, 0.5625, 0.375, 0.5625, 0.25, 0.625, 0.5, 0.625, 0.625, 0.5625, 0.625, 0.5625, 0.5, 0.625, 0.75, 0.625, 0.875, 0.5625, 0.875, 0.5625, 0.75, 0.625, 0.125, 0.625, 0.25, 0.5625, 0.25, 0.5625, 0.125, 0.5312, 0.0, 0.5625, 0.125, 0.5, 0.125, 0.5625, 0.25, 0.5625, 0.375, 0.5, 0.375, 0.5, 0.25, 0.5625, 0.5, 0.5625, 0.625, 0.5, 0.625, 0.5, 0.5, 0.5625, 0.75, 0.5625, 0.875, 0.5, 0.875, 0.5, 0.75, 0.5625, 0.125, 0.5625, 0.25, 0.5, 0.25, 0.5, 0.125, 0.5625, 0.375, 0.5625, 0.5, 0.5, 0.5, 0.5, 0.375, 0.5625, 0.625, 0.5625, 0.75, 0.5, 0.75, 0.5, 0.625, 0.5625, 0.875, 0.5312, 1.0, 0.5, 0.875, 0.5, 0.5, 0.5, 0.625, 0.4375, 0.625, 0.4375, 0.5, 0.5, 0.75, 0.5, 0.875, 0.4375, 0.875, 0.4375, 0.75, 0.5, 0.125, 0.5, 0.25, 0.4375, 0.25, 0.4375, 0.125, 0.5, 0.375, 0.5, 0.5, 0.4375, 0.5, 0.4375, 0.375, 0.5, 0.625, 0.5, 0.75, 0.4375, 0.75, 0.4375, 0.625, 0.5, 0.875, 0.4687, 1.0, 0.4375, 0.875, 0.4687, 0.0, 0.5, 0.125, 0.4375, 0.125, 0.5, 0.25, 0.5, 0.375, 0.4375, 0.375, 0.4375, 0.25, 0.4375, 0.125, 0.4375, 0.25, 0.375, 0.25, 0.375, 0.125, 0.4375, 0.375, 0.4375, 0.5, 0.375, 0.5, 0.375, 0.375, 0.4375, 0.625, 0.4375, 0.75, 0.375, 0.75, 0.375, 0.625, 0.4375, 0.875, 0.4062, 1.0, 0.375, 0.875, 0.4062, 0.0, 0.4375, 0.125, 0.375, 0.125, 0.4375, 0.25, 0.4375, 0.375, 0.375, 0.375, 0.375, 0.25, 0.4375, 0.5, 0.4375, 0.625, 0.375, 0.625, 0.375, 0.5, 0.4375, 0.75, 0.4375, 0.875, 0.375, 0.875, 0.375, 0.75, 0.375, 0.625, 0.375, 0.75, 0.3125, 0.75, 0.3125, 0.625, 0.375, 0.875, 0.3437, 1.0, 0.3125, 0.875, 0.3437, 0.0, 0.375, 0.125, 0.3125, 0.125, 0.375, 0.25, 0.375, 0.375, 0.3125, 0.375, 0.3125, 0.25, 0.375, 0.5, 0.375, 0.625, 0.3125, 0.625, 0.3125, 0.5, 0.375, 0.75, 0.375, 0.875, 0.3125, 0.875, 0.3125, 0.75, 0.375, 0.125, 0.375, 0.25, 0.3125, 0.25, 0.3125, 0.125, 0.375, 0.375, 0.375, 0.5, 0.3125, 0.5, 0.3125, 0.375, 0.2812, 0.0, 0.3125, 0.125, 0.25, 0.125, 0.3125, 0.25, 0.3125, 0.375, 0.25, 0.375, 0.25, 0.25, 0.3125, 0.5, 0.3125, 0.625, 0.25, 0.625, 0.25, 0.5, 0.3125, 0.75, 0.3125, 0.875, 0.25, 0.875, 0.25, 0.75, 0.3125, 0.125, 0.3125, 0.25, 0.25, 0.25, 0.25, 0.125, 0.3125, 0.375, 0.3125, 0.5, 0.25, 0.5, 0.25, 0.375, 0.3125, 0.625, 0.3125, 0.75, 0.25, 0.75, 0.25, 0.625, 0.3125, 0.875, 0.2812, 1.0, 0.25, 0.875, 0.25, 0.75, 0.25, 0.875, 0.1875, 0.875, 0.1875, 0.75, 0.25, 0.125, 0.25, 0.25, 0.1875, 0.25, 0.1875, 0.125, 0.25, 0.375, 0.25, 0.5, 0.1875, 0.5, 0.1875, 0.375, 0.25, 0.625, 0.25, 0.75, 0.1875, 0.75, 0.1875, 0.625, 0.25, 0.875, 0.2187, 1.0, 0.1875, 0.875, 0.2187, 0.0, 0.25, 0.125, 0.1875, 0.125, 0.25, 0.25, 0.25, 0.375, 0.1875, 0.375, 0.1875, 0.25, 0.25, 0.5, 0.25, 0.625, 0.1875, 0.625, 0.1875, 0.5, 0.1875, 0.125, 0.1875, 0.25, 0.125, 0.25, 0.125, 0.125, 0.1875, 0.375, 0.1875, 0.5, 0.125, 0.5, 0.125, 0.375, 0.1875, 0.625, 0.1875, 0.75, 0.125, 0.75, 0.125, 0.625, 0.1875, 0.875, 0.1562, 1.0, 0.125, 0.875, 0.1562, 0.0, 0.1875, 0.125, 0.125, 0.125, 0.1875, 0.25, 0.1875, 0.375, 0.125, 0.375, 0.125, 0.25, 0.1875, 0.5, 0.1875, 0.625, 0.125, 0.625, 0.125, 0.5, 0.1875, 0.75, 0.1875, 0.875, 0.125, 0.875, 0.125, 0.75, 0.125, 0.875, 0.09375, 1.0, 0.0625, 0.875, 0.09375, 0.0, 0.125, 0.125, 0.0625, 0.125, 0.125, 0.25, 0.125, 0.375, 0.0625, 0.375, 0.0625, 0.25, 0.125, 0.5, 0.125, 0.625, 0.0625, 0.625, 0.0625, 0.5, 0.125, 0.75, 0.125, 0.875, 0.0625, 0.875, 0.0625, 0.75, 0.125, 0.125, 0.125, 0.25, 0.0625, 0.25, 0.0625, 0.125, 0.125, 0.375, 0.125, 0.5, 0.0625, 0.5, 0.0625, 0.375, 0.125, 0.625, 0.125, 0.75, 0.0625, 0.75, 0.0625, 0.625, 0.0625, 0.25, 0.0625, 0.375, 0.0, 0.375, 0.0, 0.25, 0.0625, 0.5, 0.0625, 0.625, 0.0, 0.625, 0.0, 0.5, 0.0625, 0.75, 0.0625, 0.875, 0.0, 0.875, 0.0, 0.75, 0.0625, 0.125, 0.0625, 0.25, 0.0, 0.25, 0.0, 0.125, 0.0625, 0.375, 0.0625, 0.5, 0.0, 0.5, 0.0, 0.375, 0.0625, 0.625, 0.0625, 0.75, 0.0, 0.75, 0.0, 0.625, 0.0625, 0.875, 0.03125, 1.0, 0.0, 0.875, 0.03125, 0.0, 0.0625, 0.125, 0.0, 0.125, 1.0, 0.125, 1.0, 0.25, 0.9375, 0.25, 0.9375, 0.125, 1.0, 0.375, 1.0, 0.5, 0.9375, 0.5, 0.9375, 0.375, 1.0, 0.625, 1.0, 0.75, 0.9375, 0.75, 0.9375, 0.625, 1.0, 0.875, 0.9687, 1.0, 0.9375, 0.875, 0.9687, 0.0, 1.0, 0.125, 0.9375, 0.125, 1.0, 0.25, 1.0, 0.375, 0.9375, 0.375, 0.9375, 0.25, 1.0, 0.5, 1.0, 0.625, 0.9375, 0.625, 0.9375, 0.5, 1.0, 0.75, 1.0, 0.875, 0.9375, 0.875, 0.9375, 0.75, 0.9375, 0.375, 0.9375, 0.5, 0.875, 0.5, 0.875, 0.375, 0.9375, 0.625, 0.9375, 0.75, 0.875, 0.75, 0.875, 0.625, 0.9375, 0.875, 0.9062, 1.0, 0.875, 0.875, 0.9062, 0.0, 0.9375, 0.125, 0.875, 0.125, 0.9375, 0.25, 0.9375, 0.375, 0.875, 0.375, 0.875, 0.25, 0.9375, 0.5, 0.9375, 0.625, 0.875, 0.625, 0.875, 0.5, 0.9375, 0.75, 0.9375, 0.875, 0.875, 0.875, 0.875, 0.75, 0.9375, 0.125, 0.9375, 0.25, 0.875, 0.25, 0.875, 0.125, 0.8437, 0.0, 0.875, 0.125, 0.8125, 0.125, 0.875, 0.25, 0.875, 0.375, 0.8125, 0.375, 0.8125, 0.25, 0.875, 0.5, 0.875, 0.625, 0.8125, 0.625, 0.8125, 0.5, 0.875, 0.75, 0.875, 0.875, 0.8125, 0.875, 0.8125, 0.75, 0.875, 0.125, 0.875, 0.25, 0.8125, 0.25, 0.8125, 0.125, 0.875, 0.375, 0.875, 0.5, 0.8125, 0.5, 0.8125, 0.375, 0.875, 0.625, 0.875, 0.75, 0.8125, 0.75, 0.8125, 0.625, 0.875, 0.875, 0.8437, 1.0, 0.8125, 0.875, 0.8125, 0.5, 0.8125, 0.625, 0.75, 0.625, 0.75, 0.5, 0.8125, 0.75, 0.8125, 0.875, 0.75, 0.875, 0.75, 0.75, 0.8125, 0.125, 0.8125, 0.25, 0.75, 0.25, 0.75, 0.125, 0.8125, 0.375, 0.8125, 0.5, 0.75, 0.5, 0.75, 0.375, 0.8125, 0.625, 0.8125, 0.75, 0.75, 0.75, 0.75, 0.625, 0.8125, 0.875, 0.7812, 1.0, 0.75, 0.875, 0.7812, 0.0, 0.8125, 0.125, 0.75, 0.125, 0.8125, 0.25, 0.8125, 0.375, 0.75, 0.375, 0.75, 0.25, 0.7188, 0.0, 0.75, 0.125, 0.6875, 0.125, 0.75, 0.25, 0.75, 0.375, 0.6875, 0.375, 0.6875, 0.25, 0.75, 0.5, 0.75, 0.625, 0.6875, 0.625, 0.6875, 0.5, 0.75, 0.75, 0.75, 0.875, 0.6875, 0.875, 0.6875, 0.75, 0.75, 0.125, 0.75, 0.25, 0.6875, 0.25, 0.6875, 0.125, 0.75, 0.375, 0.75, 0.5, 0.6875, 0.5, 0.6875, 0.375, 0.75, 0.625, 0.75, 0.75, 0.6875, 0.75, 0.6875, 0.625, 0.75, 0.875, 0.7187, 1.0, 0.6875, 0.875, 0.6875, 0.125, 0.6875, 0.25, 0.625, 0.25, 0.625, 0.125, 0.6875, 0.375, 0.6875, 0.5, 0.625, 0.5, 0.625, 0.375, 0.6875, 0.625, 0.6875, 0.75, 0.625, 0.75, 0.625, 0.625, 0.6875, 0.875, 0.6562, 1.0, 0.625, 0.875, 0.6562, 0.0, 0.6875, 0.125, 0.625, 0.125, 0.6875, 0.25, 0.6875, 0.375, 0.625, 0.375, 0.625, 0.25, 0.6875, 0.5, 0.6875, 0.625, 0.625, 0.625, 0.625, 0.5, 0.6875, 0.75, 0.6875, 0.875, 0.625, 0.875, 0.625, 0.75, 0.625, 0.375, 0.625, 0.5, 0.5625, 0.5, 0.5625, 0.375, 0.625, 0.625, 0.625, 0.75, 0.5625, 0.75, 0.5625, 0.625, 0.625, 0.875, 0.5938, 1.0, 0.5625, 0.875, 0.5938, 0.0, 0.625, 0.125, 0.5625, 0.125, 0.625, 0.25, 0.625, 0.375, 0.5625, 0.375, 0.5625, 0.25, 0.625, 0.5, 0.625, 0.625, 0.5625, 0.625, 0.5625, 0.5, 0.625, 0.75, 0.625, 0.875, 0.5625, 0.875, 0.5625, 0.75, 0.625, 0.125, 0.625, 0.25, 0.5625, 0.25, 0.5625, 0.125, 0.5312, 0.0, 0.5625, 0.125, 0.5, 0.125, 0.5625, 0.25, 0.5625, 0.375, 0.5, 0.375, 0.5, 0.25, 0.5625, 0.5, 0.5625, 0.625, 0.5, 0.625, 0.5, 0.5, 0.5625, 0.75, 0.5625, 0.875, 0.5, 0.875, 0.5, 0.75, 0.5625, 0.125, 0.5625, 0.25, 0.5, 0.25, 0.5, 0.125, 0.5625, 0.375, 0.5625, 0.5, 0.5, 0.5, 0.5, 0.375, 0.5625, 0.625, 0.5625, 0.75, 0.5, 0.75, 0.5, 0.625, 0.5625, 0.875, 0.5312, 1.0, 0.5, 0.875, 0.5, 0.5, 0.5, 0.625, 0.4375, 0.625, 0.4375, 0.5, 0.5, 0.75, 0.5, 0.875, 0.4375, 0.875, 0.4375, 0.75, 0.5, 0.125, 0.5, 0.25, 0.4375, 0.25, 0.4375, 0.125, 0.5, 0.375, 0.5, 0.5, 0.4375, 0.5, 0.4375, 0.375, 0.5, 0.625, 0.5, 0.75, 0.4375, 0.75, 0.4375, 0.625, 0.5, 0.875, 0.4687, 1.0, 0.4375, 0.875, 0.4687, 0.0, 0.5, 0.125, 0.4375, 0.125, 0.5, 0.25, 0.5, 0.375, 0.4375, 0.375, 0.4375, 0.25, 0.4375, 0.125, 0.4375, 0.25, 0.375, 0.25, 0.375, 0.125, 0.4375, 0.375, 0.4375, 0.5, 0.375, 0.5, 0.375, 0.375, 0.4375, 0.625, 0.4375, 0.75, 0.375, 0.75, 0.375, 0.625, 0.4375, 0.875, 0.4062, 1.0, 0.375, 0.875, 0.4062, 0.0, 0.4375, 0.125, 0.375, 0.125, 0.4375, 0.25, 0.4375, 0.375, 0.375, 0.375, 0.375, 0.25, 0.4375, 0.5, 0.4375, 0.625, 0.375, 0.625, 0.375, 0.5, 0.4375, 0.75, 0.4375, 0.875, 0.375, 0.875, 0.375, 0.75, 0.375, 0.625, 0.375, 0.75, 0.3125, 0.75, 0.3125, 0.625, 0.375, 0.875, 0.3437, 1.0, 0.3125, 0.875, 0.3437, 0.0, 0.375, 0.125, 0.3125, 0.125, 0.375, 0.25, 0.375, 0.375, 0.3125, 0.375, 0.3125, 0.25, 0.375, 0.5, 0.375, 0.625, 0.3125, 0.625, 0.3125, 0.5, 0.375, 0.75, 0.375, 0.875, 0.3125, 0.875, 0.3125, 0.75, 0.375, 0.125, 0.375, 0.25, 0.3125, 0.25, 0.3125, 0.125, 0.375, 0.375, 0.375, 0.5, 0.3125, 0.5, 0.3125, 0.375, 0.2812, 0.0, 0.3125, 0.125, 0.25, 0.125, 0.3125, 0.25, 0.3125, 0.375, 0.25, 0.375, 0.25, 0.25, 0.3125, 0.5, 0.3125, 0.625, 0.25, 0.625, 0.25, 0.5, 0.3125, 0.75, 0.3125, 0.875, 0.25, 0.875, 0.25, 0.75, 0.3125, 0.125, 0.3125, 0.25, 0.25, 0.25, 0.25, 0.125, 0.3125, 0.375, 0.3125, 0.5, 0.25, 0.5, 0.25, 0.375, 0.3125, 0.625, 0.3125, 0.75, 0.25, 0.75, 0.25, 0.625, 0.3125, 0.875, 0.2812, 1.0, 0.25, 0.875, 0.25, 0.75, 0.25, 0.875, 0.1875, 0.875, 0.1875, 0.75, 0.25, 0.125, 0.25, 0.25, 0.1875, 0.25, 0.1875, 0.125, 0.25, 0.375, 0.25, 0.5, 0.1875, 0.5, 0.1875, 0.375, 0.25, 0.625, 0.25, 0.75, 0.1875, 0.75, 0.1875, 0.625, 0.25, 0.875, 0.2187, 1.0, 0.1875, 0.875, 0.2187, 0.0, 0.25, 0.125, 0.1875, 0.125, 0.25, 0.25, 0.25, 0.375, 0.1875, 0.375, 0.1875, 0.25, 0.25, 0.5, 0.25, 0.625, 0.1875, 0.625, 0.1875, 0.5, 0.1875, 0.125, 0.1875, 0.25, 0.125, 0.25, 0.125, 0.125, 0.1875, 0.375, 0.1875, 0.5, 0.125, 0.5, 0.125, 0.375, 0.1875, 0.625, 0.1875, 0.75, 0.125, 0.75, 0.125, 0.625, 0.1875, 0.875, 0.1562, 1.0, 0.125, 0.875, 0.1562, 0.0, 0.1875, 0.125, 0.125, 0.125, 0.1875, 0.25, 0.1875, 0.375, 0.125, 0.375, 0.125, 0.25, 0.1875, 0.5, 0.1875, 0.625, 0.125, 0.625, 0.125, 0.5, 0.1875, 0.75, 0.1875, 0.875, 0.125, 0.875, 0.125, 0.75, 0.125, 0.875, 0.09375, 1.0, 0.0625, 0.875, 0.09375, 0.0, 0.125, 0.125, 0.0625, 0.125, 0.125, 0.25, 0.125, 0.375, 0.0625, 0.375, 0.0625, 0.25, 0.125, 0.5, 0.125, 0.625, 0.0625, 0.625, 0.0625, 0.5, 0.125, 0.75, 0.125, 0.875, 0.0625, 0.875, 0.0625, 0.75, 0.125, 0.125, 0.125, 0.25, 0.0625, 0.25, 0.0625, 0.125, 0.125, 0.375, 0.125, 0.5, 0.0625, 0.5, 0.0625, 0.375, 0.125, 0.625, 0.125, 0.75, 0.0625, 0.75, 0.0625, 0.625, 0.0625, 0.25, 0.0625, 0.375, 0.0, 0.375, 0.0, 0.25, 0.0625, 0.5, 0.0625, 0.625, 0.0, 0.625, 0.0, 0.5, 0.0625, 0.75, 0.0625, 0.875, 0.0, 0.875, 0.0, 0.75, 0.0625, 0.125, 0.0625, 0.25, 0.0, 0.25, 0.0, 0.125, 0.0625, 0.375, 0.0625, 0.5, 0.0, 0.5, 0.0, 0.375, 0.0625, 0.625, 0.0625, 0.75, 0.0, 0.75, 0.0, 0.625, 0.0625, 0.875, 0.03125, 1.0, 0.0, 0.875, 0.03125, 0.0, 0.0625, 0.125, 0.0, 0.125, 1.0, 0.125, 1.0, 0.25, 0.9375, 0.25, 0.9375, 0.125, 1.0, 0.375, 1.0, 0.5, 0.9375, 0.5, 0.9375, 0.375, 1.0, 0.625, 1.0, 0.75, 0.9375, 0.75, 0.9375, 0.625, 1.0, 0.875, 0.9687, 1.0, 0.9375, 0.875, 0.9687, 0.0, 1.0, 0.125, 0.9375, 0.125, 1.0, 0.25, 1.0, 0.375, 0.9375, 0.375, 0.9375, 0.25, 1.0, 0.5, 1.0, 0.625, 0.9375, 0.625, 0.9375, 0.5, 1.0, 0.75, 1.0, 0.875, 0.9375, 0.875, 0.9375, 0.75, 0.9375, 0.375, 0.9375, 0.5, 0.875, 0.5, 0.875, 0.375, 0.9375, 0.625, 0.9375, 0.75, 0.875, 0.75, 0.875, 0.625, 0.9375, 0.875, 0.9062, 1.0, 0.875, 0.875, 0.9062, 0.0, 0.9375, 0.125, 0.875, 0.125, 0.9375, 0.25, 0.9375, 0.375, 0.875, 0.375, 0.875, 0.25, 0.9375, 0.5, 0.9375, 0.625, 0.875, 0.625, 0.875, 0.5, 0.9375, 0.75, 0.9375, 0.875, 0.875, 0.875, 0.875, 0.75, 0.9375, 0.125, 0.9375, 0.25, 0.875, 0.25, 0.875, 0.125, 0.8437, 0.0, 0.875, 0.125, 0.8125, 0.125, 0.875, 0.25, 0.875, 0.375, 0.8125, 0.375, 0.8125, 0.25, 0.875, 0.5, 0.875, 0.625, 0.8125, 0.625, 0.8125, 0.5, 0.875, 0.75, 0.875, 0.875, 0.8125, 0.875, 0.8125, 0.75, 0.875, 0.125, 0.875, 0.25, 0.8125, 0.25, 0.8125, 0.125, 0.875, 0.375, 0.875, 0.5, 0.8125, 0.5, 0.8125, 0.375, 0.875, 0.625, 0.875, 0.75, 0.8125, 0.75, 0.8125, 0.625, 0.875, 0.875, 0.8437, 1.0, 0.8125, 0.875, 0.8125, 0.5, 0.8125, 0.625, 0.75, 0.625, 0.75, 0.5, 0.8125, 0.75, 0.8125, 0.875, 0.75, 0.875, 0.75, 0.75, 0.8125, 0.125, 0.8125, 0.25, 0.75, 0.25, 0.75, 0.125, 0.8125, 0.375, 0.8125, 0.5, 0.75, 0.5, 0.75, 0.375, 0.8125, 0.625, 0.8125, 0.75, 0.75, 0.75, 0.75, 0.625, 0.8125, 0.875, 0.7812, 1.0, 0.75, 0.875, 0.7812, 0.0, 0.8125, 0.125, 0.75, 0.125, 0.8125, 0.25, 0.8125, 0.375, 0.75, 0.375, 0.75, 0.25])
me_sphere_001.materials.append(mat_material_001)
me_sphere_001.materials.append(mat_material_002)
me_sphere_001.materials.append(mat_material_007)
me_sphere_001.update()

# ---- objects
ob_thrust0 = bpy.data.objects.new('Thrust0', me_sphere_001)

# ---- transforms, parenting, visibility, modifiers, constraints
ob_thrust0.location = (0.0, 0.0, 0.0)
_vg = ob_thrust0.vertex_groups.new(name='Hips')
_vg = ob_thrust0.vertex_groups.new(name='Chest')
_vg.add([0, 1, 2, 3, 4, 5, 6, 7, 8, 9, 10, 11, 12, 13, 14, 15, 16, 17, 18, 19, 20, 21, 22, 23, 24, 25, 26, 27, 28, 29, 30, 31, 32, 33, 34, 35, 36, 37, 38, 39, 40, 41, 42, 43, 44, 45, 46, 47, 48, 49, 50, 51, 52, 53, 54, 55, 56, 57, 58, 59, 60, 61, 62, 63, 64, 65, 66, 67, 68, 69, 70, 71, 72, 73, 74, 75, 76, 77, 78, 79, 80, 81, 82, 83, 84, 85, 86, 87, 88, 89, 90, 91, 92, 93, 94, 95, 96, 97, 98, 99, 100, 101, 102, 103, 104, 105, 106, 107, 108, 109, 110, 111, 112, 113, 114, 115, 116, 117, 118, 119, 120, 121, 122, 123, 124, 125, 126, 127, 128, 129, 130, 131, 132, 133, 134, 135, 136, 137, 138, 139, 140, 141, 142, 143, 144, 145, 146, 147, 148, 149, 150, 151, 152, 153, 154, 155, 156, 157, 158, 159, 160, 161, 162, 163, 164, 165, 166, 167, 168, 169, 170, 171, 172, 173, 174, 175, 176, 177, 178, 179, 180, 181, 182, 183, 184, 185, 186, 187, 188, 189, 190, 191, 192, 193, 194, 195, 196, 197, 198, 199, 200, 201, 202, 203, 204, 205, 206, 207, 208, 209, 210, 211, 212, 213, 214, 215, 216, 217, 218, 219, 220, 221, 222, 223, 224, 225, 226, 227, 228, 229, 230, 231, 232, 233, 234, 235, 236, 237, 238, 239, 240, 241, 242, 243, 244, 245, 246, 247, 248, 249, 250, 251, 252, 253, 254, 255, 256, 257, 258, 259, 260, 261, 262, 263, 264, 265, 266, 267, 268, 269, 270, 271, 272, 273, 274, 275, 276, 277, 278, 279, 280, 281, 282, 283, 284, 285, 286, 287, 288, 289, 290, 291, 292, 293, 294, 295, 296, 297, 298, 299, 300, 301, 302, 303, 304, 305, 306, 307, 308, 309, 310, 311, 312, 313, 314, 315, 316, 317, 318, 319, 320, 321, 322, 323, 324, 325, 326, 327, 328, 329, 330, 331, 332, 333, 334, 335, 336, 337, 338, 339, 340, 341], 1.0, 'REPLACE')
_vg = ob_thrust0.vertex_groups.new(name='Head')
_vg = ob_thrust0.vertex_groups.new(name='Ear.l')
_vg = ob_thrust0.vertex_groups.new(name='Ear.r')
_vg = ob_thrust0.vertex_groups.new(name='Arm.l')
_vg = ob_thrust0.vertex_groups.new(name='Forearm.l')
_vg = ob_thrust0.vertex_groups.new(name='Arm.r')
_vg = ob_thrust0.vertex_groups.new(name='Forearm.r')
_vg = ob_thrust0.vertex_groups.new(name='Leg.l')
_vg = ob_thrust0.vertex_groups.new(name='Foot.l')
_vg = ob_thrust0.vertex_groups.new(name='Leg.r')
_vg = ob_thrust0.vertex_groups.new(name='Foot.r')
for _i, _w in zip([0, 1, 2, 3, 4, 5, 6, 7, 8, 9, 10, 11, 12, 13, 14, 15, 16, 17, 18, 19, 20, 21, 22, 23, 24, 25, 26, 27, 28, 29, 30, 31, 32, 33, 34, 35, 36, 37, 38, 39, 40, 41, 42, 43, 44, 45, 46, 47, 48, 49, 50, 51, 52, 53, 54, 55, 56, 57, 58, 59, 60, 61, 62, 63, 64, 65, 66, 67, 68, 69, 70, 71, 72, 73, 74, 75, 76, 77, 78, 79, 80, 81, 82, 83, 84, 85, 86, 87, 88, 89, 90, 91, 92, 93, 94, 95, 96, 97, 98, 99, 100, 101, 102, 103, 104, 105, 106, 107, 108, 109, 110, 111, 112, 113, 114, 115, 116, 117, 118, 119, 120, 121, 122, 123, 124, 125, 126, 127, 128, 129, 130, 131, 132, 133, 134, 135, 136, 137, 138, 139, 140, 141, 142, 143, 144, 145, 146, 147, 148, 149, 150, 151, 152, 153, 154, 155, 156, 157, 158, 159, 160, 161, 162, 163, 164, 165, 166, 167, 168, 169, 170, 171, 172, 173, 174, 175, 176, 177, 178, 179, 180, 181, 182, 183, 184, 185, 186, 187, 188, 189, 190, 191, 192, 193, 194, 195, 196, 197, 198, 199, 200, 201, 202, 203, 204, 205, 206, 207, 208, 209, 210, 211, 212, 213, 214, 215, 216, 217, 218, 219, 220, 221, 222, 223, 224, 225, 226, 227, 228, 229, 230, 231, 232, 233, 234, 235, 236, 237, 238, 239, 240, 241, 242, 243, 244, 245, 246, 247, 248, 249, 250, 251, 252, 253, 254, 255, 256, 257, 258, 259, 260, 261, 262, 263, 264, 265, 266, 267, 268, 269, 270, 271, 272, 273, 274, 275, 276, 277, 278, 279, 280, 281, 282, 283, 284, 285, 286, 287, 288, 289, 290, 291, 292, 293, 294, 295, 296, 297, 298, 299, 300, 301, 302, 303, 304, 305, 306, 307, 308, 309, 310, 311, 312, 313, 314, 315, 316, 317, 318, 319, 320, 321, 322, 323, 324, 325, 326, 327, 328, 329, 330, 331, 332, 333, 334, 335, 336, 337, 338, 339, 340, 341], [3.447e-20, 3.691e-18, 1.664e-16, 1.161e-14, 7.435e-24, 2.217e-22, 1.405e-20, 1.162e-18, 6.651e-17, 1.396e-15, 9.419e-15, 8.84e-24, 1.415e-22, 3.531e-21, 2.18e-19, 2.185e-17, 8.331e-16, 7.919e-15, 1.034e-23, 1.038e-22, 1.151e-21, 6.05e-20, 1.092e-17, 6.405e-16, 7.393e-15, 1.228e-23, 1.338e-22, 1.65e-21, 1.134e-19, 1.634e-17, 7.719e-16, 7.889e-15, 1.435e-23, 2.848e-22, 8.494e-21, 6.742e-19, 5.064e-17, 1.308e-15, 9.501e-15, 1.468e-23, 5.807e-22, 4.054e-20, 3.44e-18, 1.602e-16, 2.424e-15, 1.207e-14, 1.166e-23, 7.132e-22, 9.15e-20, 9.105e-18, 3.54e-16, 4.071e-15, 1.513e-14, 6.996e-24, 4.583e-22, 8.987e-20, 1.207e-17, 5.124e-16, 5.55e-15, 1.805e-14, 2.238e-14, 2.502e-25, 3.463e-24, 1.734e-22, 4.697e-20, 9.408e-18, 5.075e-16, 6.132e-15, 2.013e-14, 1.7e-24, 5.725e-23, 1.951e-20, 5.9e-18, 4.238e-16, 6.045e-15, 2.106e-14, 1.081e-24, 2.782e-23, 1.097e-20, 4.189e-18, 3.577e-16, 5.713e-15, 2.1e-14, 1.016e-24, 2.91e-23, 1.146e-20, 4.181e-18, 3.414e-16, 5.406e-15, 2.019e-14, 1.374e-24, 5.551e-23, 1.936e-20, 5.327e-18, 3.562e-16, 5.082e-15, 1.876e-14, 2.282e-24, 1.235e-22, 3.455e-20, 6.742e-18, 3.565e-16, 4.53e-15, 1.669e-14, 3.801e-24, 2.236e-22, 4.524e-20, 6.4e-18, 2.913e-16, 3.596e-15, 1.416e-14, 5.681e-24, 2.727e-22, 2.399e-15, 3.14e-21, 9.935e-19, 9.43e-17, 1.396e-14, 7.809e-26, 8.433e-24, 1.658e-21, 2.239e-19, 2.294e-17, 9.414e-16, 1.012e-14, 1.962e-25, 1.135e-23, 3.602e-22, 1.224e-20, 2.255e-18, 3.628e-16, 7.656e-15, 4.962e-25, 1.67e-23, 5.387e-23, 2.888e-22, 2.31e-19, 2.081e-16, 6.807e-15, 1.083e-24, 3.53e-23, 6.835e-23, 8.688e-22, 9.64e-19, 2.94e-16, 7.516e-15, 1.676e-24, 9.025e-23, 1.31e-21, 6.361e-20, 1.173e-17, 7.789e-16, 1.004e-14, 1.549e-24, 1.498e-22, 1.111e-20, 1.086e-18, 8.697e-17, 2.157e-15, 1.454e-14, 7.398e-25, 9.062e-23, 2.01e-20, 3.817e-18, 2.696e-16, 4.534e-15, 2.014e-14, 1.741e-25, 1.479e-23, 7.863e-21, 3.571e-18, 3.65e-16, 6.501e-15, 2.523e-14, 3.083e-14, 2.858e-26, 2.188e-26, 6.171e-25, 7.82e-22, 1.253e-18, 2.716e-16, 6.721e-15, 2.851e-14, 2.293e-27, 9.946e-27, 3.256e-23, 2.987e-19, 1.563e-16, 5.888e-15, 2.942e-14, 4.375e-28, 4.265e-28, 3.574e-24, 1.176e-19, 1.053e-16, 5.099e-15, 2.882e-14, 3.373e-28, 6.721e-28, 8.22e-24, 1.425e-19, 1.051e-16, 4.825e-15, 2.747e-14, 9.01e-28, 1.296e-26, 7.665e-23, 3.705e-19, 1.404e-16, 4.876e-15, 2.547e-14, 3.575e-27, 2.456e-25, 6.263e-22, 9.554e-19, 1.855e-16, 4.637e-15, 2.237e-14, 1.234e-26, 1.759e-24, 2.282e-21, 1.482e-18, 1.765e-16, 3.699e-15, 1.822e-14, 3.239e-26, 5.1e-24, 2.169e-15, 1.558e-21, 1.262e-18, 1.449e-16, 2.165e-14, 2.516e-24, 0.0, 1.782e-21, 4.329e-19, 2.587e-17, 9.253e-16, 1.303e-14, 3.239e-23, 8.598e-25, 2.226e-21, 3.453e-20, 5.795e-19, 1.335e-16, 8.024e-15, 5.505e-22, 2.609e-22, 3.618e-21, 1.504e-22, 0.0, 2.752e-17, 6.352e-15, 4.692e-21, 5.82e-21, 1.372e-20, 0.0, 2.62e-20, 7.503e-17, 7.587e-15, 1.766e-20, 3.49e-20, 1.073e-19, 1.799e-19, 6.562e-18, 5.8e-16, 1.245e-14, 2.985e-20, 6.279e-20, 4.002e-19, 5.59e-18, 1.633e-16, 3.321e-15, 2.258e-14, 2.368e-20, 2.904e-20, 2.923e-19, 1.434e-17, 6.527e-16, 9.416e-15, 3.692e-14, 9.475e-21, 2.693e-21, 2.643e-20, 5.022e-18, 6.251e-16, 1.316e-14, 4.913e-14, 5.241e-14, 6.825e-18, 2.242e-21, 3.742e-23, 1.713e-22, 2.783e-19, 2.133e-16, 1.076e-14, 5.467e-14, 4.452e-22, 5.469e-26, 2.373e-26, 3.047e-21, 4.709e-17, 6.885e-15, 5.365e-14, 1.12e-22, 1.748e-29, 0.0, 5.618e-23, 1.734e-17, 4.91e-15, 5.049e-14, 4.956e-23, 3.11e-29, 5.439e-30, 5.712e-22, 2.118e-17, 4.749e-15, 4.766e-14, 3.43e-23, 1.555e-26, 2.009e-25, 1.521e-20, 5.65e-17, 5.833e-15, 4.478e-14, 2.244e-23, 4.818e-25, 5.246e-23, 2.296e-19, 1.518e-16, 7.048e-15, 3.979e-14, 8.543e-24, 6.274e-25, 6.979e-22, 1.03e-18, 2.317e-16, 6.236e-15, 3.159e-14, 2.141e-24, 1.493e-26, 3.298e-15]): _vg.add([_i], _w, 'REPLACE')
_m = ob_thrust0.modifiers.new('Armature', 'ARMATURE')

# ---- collection membership
col_collection.objects.link(ob_thrust0)

# ---- scene / render settings (as saved in the file)
scene.frame_start = 1; scene.frame_end = 250; scene.frame_set(1)
scene.render.engine = 'BLENDER_EEVEE_NEXT'
scene.cycles.sampling_pattern = 'TABULATED_SOBOL'
scene.view_settings.view_transform = 'Standard'
bpy.context.view_layer.update()

# ---- added for rendering (the .blend has no active camera): camera
cam_auto = bpy.data.cameras.new('AutoCamera')
cam_auto.lens = 50.0
cam_auto.sensor_width = 36.0
cam_auto.clip_end = 1000.0
ob_auto_camera = bpy.data.objects.new('AutoCamera', cam_auto)
scene.collection.objects.link(ob_auto_camera)
ob_auto_camera.location = (0.273641, -0.221349, 0.218913)
ob_auto_camera.rotation_euler = (1.09748, -7.21219e-08, 0.694738)
scene.camera = ob_auto_camera
bpy.context.view_layer.update()
